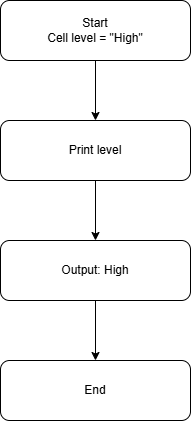

The diagram above was exported from draw.io. Its source (the exported page's mxGraphModel, read from the mxfile embedded in the PNG):
<mxGraphModel dx="1030" dy="596" grid="1" gridSize="10" guides="1" tooltips="1" connect="1" arrows="1" fold="1" page="1" pageScale="1" pageWidth="850" pageHeight="1100" math="0" shadow="0">
  <root>
    <mxCell id="0" />
    <mxCell id="1" parent="0" />
    <mxCell id="Tt9kXb8kTtbxbwzOgmXw-6" edge="1" parent="1" source="Tt9kXb8kTtbxbwzOgmXw-2" style="edgeStyle=orthogonalEdgeStyle;rounded=0;orthogonalLoop=1;jettySize=auto;html=1;" target="Tt9kXb8kTtbxbwzOgmXw-3" value="">
      <mxGeometry relative="1" as="geometry" />
    </mxCell>
    <mxCell id="Tt9kXb8kTtbxbwzOgmXw-2" parent="1" style="rounded=1;whiteSpace=wrap;html=1;" value="Start&lt;br&gt;Cell level = &quot;High&quot;" vertex="1">
      <mxGeometry height="60" width="190" x="330" y="70" as="geometry" />
    </mxCell>
    <mxCell id="Tt9kXb8kTtbxbwzOgmXw-7" edge="1" parent="1" source="Tt9kXb8kTtbxbwzOgmXw-3" style="edgeStyle=orthogonalEdgeStyle;rounded=0;orthogonalLoop=1;jettySize=auto;html=1;" target="Tt9kXb8kTtbxbwzOgmXw-4" value="">
      <mxGeometry relative="1" as="geometry" />
    </mxCell>
    <mxCell id="Tt9kXb8kTtbxbwzOgmXw-3" parent="1" style="rounded=1;whiteSpace=wrap;html=1;" value="Print level" vertex="1">
      <mxGeometry height="60" width="190" x="330" y="190" as="geometry" />
    </mxCell>
    <mxCell id="Tt9kXb8kTtbxbwzOgmXw-8" edge="1" parent="1" source="Tt9kXb8kTtbxbwzOgmXw-4" style="edgeStyle=orthogonalEdgeStyle;rounded=0;orthogonalLoop=1;jettySize=auto;html=1;" target="Tt9kXb8kTtbxbwzOgmXw-5" value="">
      <mxGeometry relative="1" as="geometry" />
    </mxCell>
    <mxCell id="Tt9kXb8kTtbxbwzOgmXw-4" parent="1" style="rounded=1;whiteSpace=wrap;html=1;" value="Output: High" vertex="1">
      <mxGeometry height="60" width="190" x="330" y="310" as="geometry" />
    </mxCell>
    <mxCell id="Tt9kXb8kTtbxbwzOgmXw-5" parent="1" style="rounded=1;whiteSpace=wrap;html=1;" value="End" vertex="1">
      <mxGeometry height="60" width="190" x="330" y="430" as="geometry" />
    </mxCell>
  </root>
</mxGraphModel>